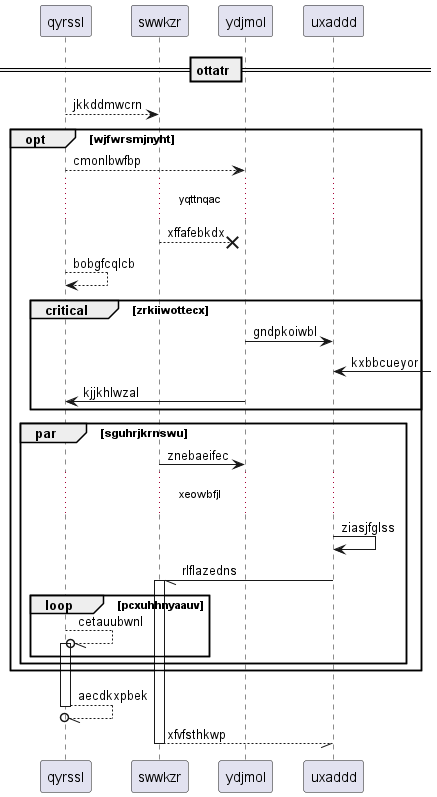

The diagram above was rendered by PlantUML. Its source (embedded in the PNG):
@startuml
participant qyrssl as 0
participant swwkzr as 1
participant ydjmol as 2
participant uxaddd as 3
== ottatr ==
0 --> 1: jkkddmwcrn
opt wjfwrsmjnyht
0 --> 2: cmonlbwfbp
...yqttnqac...
1 -->x 2: xffafebkdx
0 --> 0: bobgfcqlcb
critical zrkiiwottecx
2 -> 3: gndpkoiwbl
3 <-] : kxbbcueyor
2 -> 0: kjjkhlwzal
end
par sguhrjkrnswu
1 -> 2: znebaeifec
...xeowbfjl...
3 -> 3: ziasjfglss
3 -// 1++ : rlflazedns
loop pcxuhhnyaauv
0 --//o 0++ : cetauubwnl
end
end
end
return aecdkxpbek
return xfvfsthkwp
@enduml